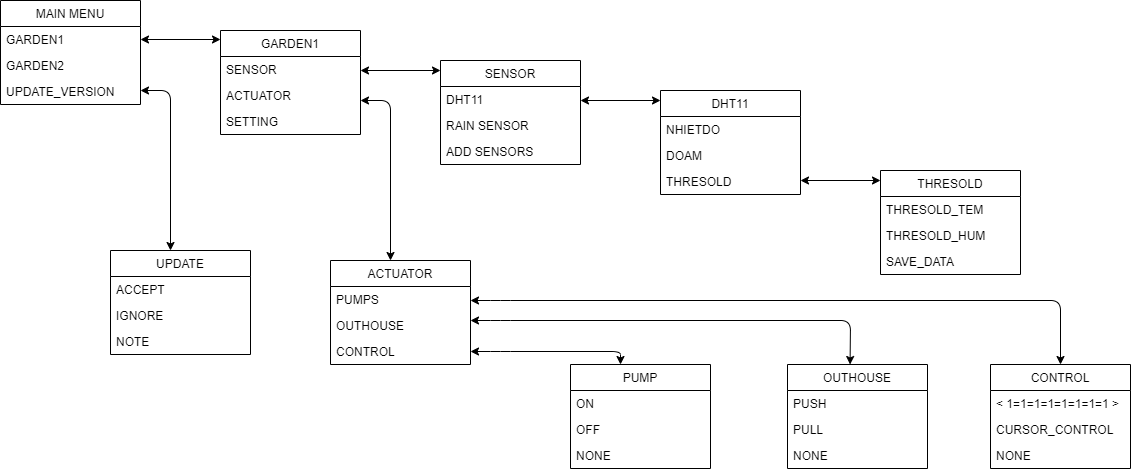

The diagram above was exported from draw.io. Its source (the exported page's mxGraphModel, read from the mxfile embedded in the PNG):
<mxGraphModel dx="1476" dy="627" grid="1" gridSize="10" guides="1" tooltips="1" connect="1" arrows="1" fold="1" page="1" pageScale="1" pageWidth="827" pageHeight="1169" math="0" shadow="0">
  <root>
    <mxCell id="WIyWlLk6GJQsqaUBKTNV-0" />
    <mxCell id="WIyWlLk6GJQsqaUBKTNV-1" parent="WIyWlLk6GJQsqaUBKTNV-0" />
    <mxCell id="KKEK5AIgn9rRm-RQ12Jo-1" value="MAIN MENU" style="swimlane;fontStyle=0;childLayout=stackLayout;horizontal=1;startSize=26;fillColor=none;horizontalStack=0;resizeParent=1;resizeParentMax=0;resizeLast=0;collapsible=1;marginBottom=0;" vertex="1" parent="WIyWlLk6GJQsqaUBKTNV-1">
      <mxGeometry x="40" y="80" width="140" height="104" as="geometry" />
    </mxCell>
    <mxCell id="KKEK5AIgn9rRm-RQ12Jo-2" value="GARDEN1" style="text;strokeColor=none;fillColor=none;align=left;verticalAlign=top;spacingLeft=4;spacingRight=4;overflow=hidden;rotatable=0;points=[[0,0.5],[1,0.5]];portConstraint=eastwest;" vertex="1" parent="KKEK5AIgn9rRm-RQ12Jo-1">
      <mxGeometry y="26" width="140" height="26" as="geometry" />
    </mxCell>
    <mxCell id="KKEK5AIgn9rRm-RQ12Jo-3" value="GARDEN2" style="text;strokeColor=none;fillColor=none;align=left;verticalAlign=top;spacingLeft=4;spacingRight=4;overflow=hidden;rotatable=0;points=[[0,0.5],[1,0.5]];portConstraint=eastwest;" vertex="1" parent="KKEK5AIgn9rRm-RQ12Jo-1">
      <mxGeometry y="52" width="140" height="26" as="geometry" />
    </mxCell>
    <mxCell id="KKEK5AIgn9rRm-RQ12Jo-4" value="UPDATE_VERSION" style="text;strokeColor=none;fillColor=none;align=left;verticalAlign=top;spacingLeft=4;spacingRight=4;overflow=hidden;rotatable=0;points=[[0,0.5],[1,0.5]];portConstraint=eastwest;" vertex="1" parent="KKEK5AIgn9rRm-RQ12Jo-1">
      <mxGeometry y="78" width="140" height="26" as="geometry" />
    </mxCell>
    <mxCell id="KKEK5AIgn9rRm-RQ12Jo-5" value="GARDEN1" style="swimlane;fontStyle=0;childLayout=stackLayout;horizontal=1;startSize=26;fillColor=none;horizontalStack=0;resizeParent=1;resizeParentMax=0;resizeLast=0;collapsible=1;marginBottom=0;" vertex="1" parent="WIyWlLk6GJQsqaUBKTNV-1">
      <mxGeometry x="260" y="110" width="140" height="104" as="geometry" />
    </mxCell>
    <mxCell id="KKEK5AIgn9rRm-RQ12Jo-6" value="SENSOR" style="text;strokeColor=none;fillColor=none;align=left;verticalAlign=top;spacingLeft=4;spacingRight=4;overflow=hidden;rotatable=0;points=[[0,0.5],[1,0.5]];portConstraint=eastwest;" vertex="1" parent="KKEK5AIgn9rRm-RQ12Jo-5">
      <mxGeometry y="26" width="140" height="26" as="geometry" />
    </mxCell>
    <mxCell id="KKEK5AIgn9rRm-RQ12Jo-7" value="ACTUATOR" style="text;strokeColor=none;fillColor=none;align=left;verticalAlign=top;spacingLeft=4;spacingRight=4;overflow=hidden;rotatable=0;points=[[0,0.5],[1,0.5]];portConstraint=eastwest;" vertex="1" parent="KKEK5AIgn9rRm-RQ12Jo-5">
      <mxGeometry y="52" width="140" height="26" as="geometry" />
    </mxCell>
    <mxCell id="KKEK5AIgn9rRm-RQ12Jo-8" value="SETTING" style="text;strokeColor=none;fillColor=none;align=left;verticalAlign=top;spacingLeft=4;spacingRight=4;overflow=hidden;rotatable=0;points=[[0,0.5],[1,0.5]];portConstraint=eastwest;" vertex="1" parent="KKEK5AIgn9rRm-RQ12Jo-5">
      <mxGeometry y="78" width="140" height="26" as="geometry" />
    </mxCell>
    <mxCell id="KKEK5AIgn9rRm-RQ12Jo-9" value="SENSOR" style="swimlane;fontStyle=0;childLayout=stackLayout;horizontal=1;startSize=26;fillColor=none;horizontalStack=0;resizeParent=1;resizeParentMax=0;resizeLast=0;collapsible=1;marginBottom=0;" vertex="1" parent="WIyWlLk6GJQsqaUBKTNV-1">
      <mxGeometry x="480" y="140" width="140" height="104" as="geometry" />
    </mxCell>
    <mxCell id="KKEK5AIgn9rRm-RQ12Jo-10" value="DHT11" style="text;strokeColor=none;fillColor=none;align=left;verticalAlign=top;spacingLeft=4;spacingRight=4;overflow=hidden;rotatable=0;points=[[0,0.5],[1,0.5]];portConstraint=eastwest;" vertex="1" parent="KKEK5AIgn9rRm-RQ12Jo-9">
      <mxGeometry y="26" width="140" height="26" as="geometry" />
    </mxCell>
    <mxCell id="KKEK5AIgn9rRm-RQ12Jo-11" value="RAIN SENSOR" style="text;strokeColor=none;fillColor=none;align=left;verticalAlign=top;spacingLeft=4;spacingRight=4;overflow=hidden;rotatable=0;points=[[0,0.5],[1,0.5]];portConstraint=eastwest;" vertex="1" parent="KKEK5AIgn9rRm-RQ12Jo-9">
      <mxGeometry y="52" width="140" height="26" as="geometry" />
    </mxCell>
    <mxCell id="KKEK5AIgn9rRm-RQ12Jo-12" value="ADD SENSORS" style="text;strokeColor=none;fillColor=none;align=left;verticalAlign=top;spacingLeft=4;spacingRight=4;overflow=hidden;rotatable=0;points=[[0,0.5],[1,0.5]];portConstraint=eastwest;" vertex="1" parent="KKEK5AIgn9rRm-RQ12Jo-9">
      <mxGeometry y="78" width="140" height="26" as="geometry" />
    </mxCell>
    <mxCell id="KKEK5AIgn9rRm-RQ12Jo-13" value="DHT11" style="swimlane;fontStyle=0;childLayout=stackLayout;horizontal=1;startSize=26;fillColor=none;horizontalStack=0;resizeParent=1;resizeParentMax=0;resizeLast=0;collapsible=1;marginBottom=0;" vertex="1" parent="WIyWlLk6GJQsqaUBKTNV-1">
      <mxGeometry x="700" y="170" width="140" height="104" as="geometry" />
    </mxCell>
    <mxCell id="KKEK5AIgn9rRm-RQ12Jo-14" value="NHIETDO" style="text;strokeColor=none;fillColor=none;align=left;verticalAlign=top;spacingLeft=4;spacingRight=4;overflow=hidden;rotatable=0;points=[[0,0.5],[1,0.5]];portConstraint=eastwest;" vertex="1" parent="KKEK5AIgn9rRm-RQ12Jo-13">
      <mxGeometry y="26" width="140" height="26" as="geometry" />
    </mxCell>
    <mxCell id="KKEK5AIgn9rRm-RQ12Jo-15" value="DOAM" style="text;strokeColor=none;fillColor=none;align=left;verticalAlign=top;spacingLeft=4;spacingRight=4;overflow=hidden;rotatable=0;points=[[0,0.5],[1,0.5]];portConstraint=eastwest;" vertex="1" parent="KKEK5AIgn9rRm-RQ12Jo-13">
      <mxGeometry y="52" width="140" height="26" as="geometry" />
    </mxCell>
    <mxCell id="KKEK5AIgn9rRm-RQ12Jo-16" value="THRESOLD" style="text;strokeColor=none;fillColor=none;align=left;verticalAlign=top;spacingLeft=4;spacingRight=4;overflow=hidden;rotatable=0;points=[[0,0.5],[1,0.5]];portConstraint=eastwest;" vertex="1" parent="KKEK5AIgn9rRm-RQ12Jo-13">
      <mxGeometry y="78" width="140" height="26" as="geometry" />
    </mxCell>
    <mxCell id="KKEK5AIgn9rRm-RQ12Jo-17" value="THRESOLD" style="swimlane;fontStyle=0;childLayout=stackLayout;horizontal=1;startSize=26;fillColor=none;horizontalStack=0;resizeParent=1;resizeParentMax=0;resizeLast=0;collapsible=1;marginBottom=0;" vertex="1" parent="WIyWlLk6GJQsqaUBKTNV-1">
      <mxGeometry x="920" y="250" width="140" height="104" as="geometry" />
    </mxCell>
    <mxCell id="KKEK5AIgn9rRm-RQ12Jo-18" value="THRESOLD_TEM" style="text;strokeColor=none;fillColor=none;align=left;verticalAlign=top;spacingLeft=4;spacingRight=4;overflow=hidden;rotatable=0;points=[[0,0.5],[1,0.5]];portConstraint=eastwest;" vertex="1" parent="KKEK5AIgn9rRm-RQ12Jo-17">
      <mxGeometry y="26" width="140" height="26" as="geometry" />
    </mxCell>
    <mxCell id="KKEK5AIgn9rRm-RQ12Jo-19" value="THRESOLD_HUM" style="text;strokeColor=none;fillColor=none;align=left;verticalAlign=top;spacingLeft=4;spacingRight=4;overflow=hidden;rotatable=0;points=[[0,0.5],[1,0.5]];portConstraint=eastwest;" vertex="1" parent="KKEK5AIgn9rRm-RQ12Jo-17">
      <mxGeometry y="52" width="140" height="26" as="geometry" />
    </mxCell>
    <mxCell id="KKEK5AIgn9rRm-RQ12Jo-20" value="SAVE_DATA" style="text;strokeColor=none;fillColor=none;align=left;verticalAlign=top;spacingLeft=4;spacingRight=4;overflow=hidden;rotatable=0;points=[[0,0.5],[1,0.5]];portConstraint=eastwest;" vertex="1" parent="KKEK5AIgn9rRm-RQ12Jo-17">
      <mxGeometry y="78" width="140" height="26" as="geometry" />
    </mxCell>
    <mxCell id="KKEK5AIgn9rRm-RQ12Jo-22" value="" style="endArrow=classic;startArrow=classic;html=1;entryX=1;entryY=0.5;entryDx=0;entryDy=0;" edge="1" parent="WIyWlLk6GJQsqaUBKTNV-1" target="KKEK5AIgn9rRm-RQ12Jo-2">
      <mxGeometry width="50" height="50" relative="1" as="geometry">
        <mxPoint x="260" y="119" as="sourcePoint" />
        <mxPoint x="470" y="280" as="targetPoint" />
      </mxGeometry>
    </mxCell>
    <mxCell id="KKEK5AIgn9rRm-RQ12Jo-23" value="" style="endArrow=classic;startArrow=classic;html=1;entryX=1;entryY=0.5;entryDx=0;entryDy=0;" edge="1" parent="WIyWlLk6GJQsqaUBKTNV-1">
      <mxGeometry width="50" height="50" relative="1" as="geometry">
        <mxPoint x="480" y="150" as="sourcePoint" />
        <mxPoint x="400" y="150" as="targetPoint" />
      </mxGeometry>
    </mxCell>
    <mxCell id="KKEK5AIgn9rRm-RQ12Jo-28" value="" style="endArrow=classic;startArrow=classic;html=1;entryX=1;entryY=0.5;entryDx=0;entryDy=0;" edge="1" parent="WIyWlLk6GJQsqaUBKTNV-1">
      <mxGeometry width="50" height="50" relative="1" as="geometry">
        <mxPoint x="700" y="180" as="sourcePoint" />
        <mxPoint x="620" y="180" as="targetPoint" />
      </mxGeometry>
    </mxCell>
    <mxCell id="KKEK5AIgn9rRm-RQ12Jo-29" value="" style="endArrow=classic;startArrow=classic;html=1;entryX=1;entryY=0.5;entryDx=0;entryDy=0;" edge="1" parent="WIyWlLk6GJQsqaUBKTNV-1">
      <mxGeometry width="50" height="50" relative="1" as="geometry">
        <mxPoint x="920" y="260" as="sourcePoint" />
        <mxPoint x="840" y="260" as="targetPoint" />
      </mxGeometry>
    </mxCell>
    <mxCell id="KKEK5AIgn9rRm-RQ12Jo-32" value="" style="endArrow=classic;startArrow=classic;html=1;entryX=1;entryY=0.5;entryDx=0;entryDy=0;" edge="1" parent="WIyWlLk6GJQsqaUBKTNV-1">
      <mxGeometry width="50" height="50" relative="1" as="geometry">
        <mxPoint x="430" y="340" as="sourcePoint" />
        <mxPoint x="400" y="180" as="targetPoint" />
        <Array as="points">
          <mxPoint x="430" y="180" />
        </Array>
      </mxGeometry>
    </mxCell>
    <mxCell id="KKEK5AIgn9rRm-RQ12Jo-33" value="ACTUATOR" style="swimlane;fontStyle=0;childLayout=stackLayout;horizontal=1;startSize=26;fillColor=none;horizontalStack=0;resizeParent=1;resizeParentMax=0;resizeLast=0;collapsible=1;marginBottom=0;" vertex="1" parent="WIyWlLk6GJQsqaUBKTNV-1">
      <mxGeometry x="370" y="340" width="140" height="104" as="geometry" />
    </mxCell>
    <mxCell id="KKEK5AIgn9rRm-RQ12Jo-34" value="PUMPS" style="text;strokeColor=none;fillColor=none;align=left;verticalAlign=top;spacingLeft=4;spacingRight=4;overflow=hidden;rotatable=0;points=[[0,0.5],[1,0.5]];portConstraint=eastwest;" vertex="1" parent="KKEK5AIgn9rRm-RQ12Jo-33">
      <mxGeometry y="26" width="140" height="26" as="geometry" />
    </mxCell>
    <mxCell id="KKEK5AIgn9rRm-RQ12Jo-35" value="OUTHOUSE" style="text;strokeColor=none;fillColor=none;align=left;verticalAlign=top;spacingLeft=4;spacingRight=4;overflow=hidden;rotatable=0;points=[[0,0.5],[1,0.5]];portConstraint=eastwest;" vertex="1" parent="KKEK5AIgn9rRm-RQ12Jo-33">
      <mxGeometry y="52" width="140" height="26" as="geometry" />
    </mxCell>
    <mxCell id="KKEK5AIgn9rRm-RQ12Jo-36" value="CONTROL" style="text;strokeColor=none;fillColor=none;align=left;verticalAlign=top;spacingLeft=4;spacingRight=4;overflow=hidden;rotatable=0;points=[[0,0.5],[1,0.5]];portConstraint=eastwest;" vertex="1" parent="KKEK5AIgn9rRm-RQ12Jo-33">
      <mxGeometry y="78" width="140" height="26" as="geometry" />
    </mxCell>
    <mxCell id="KKEK5AIgn9rRm-RQ12Jo-37" value="PUMP" style="swimlane;fontStyle=0;childLayout=stackLayout;horizontal=1;startSize=26;fillColor=none;horizontalStack=0;resizeParent=1;resizeParentMax=0;resizeLast=0;collapsible=1;marginBottom=0;" vertex="1" parent="WIyWlLk6GJQsqaUBKTNV-1">
      <mxGeometry x="610" y="444" width="140" height="104" as="geometry" />
    </mxCell>
    <mxCell id="KKEK5AIgn9rRm-RQ12Jo-38" value="ON" style="text;strokeColor=none;fillColor=none;align=left;verticalAlign=top;spacingLeft=4;spacingRight=4;overflow=hidden;rotatable=0;points=[[0,0.5],[1,0.5]];portConstraint=eastwest;" vertex="1" parent="KKEK5AIgn9rRm-RQ12Jo-37">
      <mxGeometry y="26" width="140" height="26" as="geometry" />
    </mxCell>
    <mxCell id="KKEK5AIgn9rRm-RQ12Jo-39" value="OFF" style="text;strokeColor=none;fillColor=none;align=left;verticalAlign=top;spacingLeft=4;spacingRight=4;overflow=hidden;rotatable=0;points=[[0,0.5],[1,0.5]];portConstraint=eastwest;" vertex="1" parent="KKEK5AIgn9rRm-RQ12Jo-37">
      <mxGeometry y="52" width="140" height="26" as="geometry" />
    </mxCell>
    <mxCell id="KKEK5AIgn9rRm-RQ12Jo-40" value="NONE" style="text;strokeColor=none;fillColor=none;align=left;verticalAlign=top;spacingLeft=4;spacingRight=4;overflow=hidden;rotatable=0;points=[[0,0.5],[1,0.5]];portConstraint=eastwest;" vertex="1" parent="KKEK5AIgn9rRm-RQ12Jo-37">
      <mxGeometry y="78" width="140" height="26" as="geometry" />
    </mxCell>
    <mxCell id="KKEK5AIgn9rRm-RQ12Jo-41" value="CONTROL" style="swimlane;fontStyle=0;childLayout=stackLayout;horizontal=1;startSize=26;fillColor=none;horizontalStack=0;resizeParent=1;resizeParentMax=0;resizeLast=0;collapsible=1;marginBottom=0;" vertex="1" parent="WIyWlLk6GJQsqaUBKTNV-1">
      <mxGeometry x="1030" y="444" width="140" height="104" as="geometry" />
    </mxCell>
    <mxCell id="KKEK5AIgn9rRm-RQ12Jo-42" value="&lt; 1=1=1=1=1=1=1=1 &gt;" style="text;strokeColor=none;fillColor=none;align=left;verticalAlign=top;spacingLeft=4;spacingRight=4;overflow=hidden;rotatable=0;points=[[0,0.5],[1,0.5]];portConstraint=eastwest;" vertex="1" parent="KKEK5AIgn9rRm-RQ12Jo-41">
      <mxGeometry y="26" width="140" height="26" as="geometry" />
    </mxCell>
    <mxCell id="KKEK5AIgn9rRm-RQ12Jo-43" value="CURSOR_CONTROL" style="text;strokeColor=none;fillColor=none;align=left;verticalAlign=top;spacingLeft=4;spacingRight=4;overflow=hidden;rotatable=0;points=[[0,0.5],[1,0.5]];portConstraint=eastwest;" vertex="1" parent="KKEK5AIgn9rRm-RQ12Jo-41">
      <mxGeometry y="52" width="140" height="26" as="geometry" />
    </mxCell>
    <mxCell id="KKEK5AIgn9rRm-RQ12Jo-44" value="NONE" style="text;strokeColor=none;fillColor=none;align=left;verticalAlign=top;spacingLeft=4;spacingRight=4;overflow=hidden;rotatable=0;points=[[0,0.5],[1,0.5]];portConstraint=eastwest;" vertex="1" parent="KKEK5AIgn9rRm-RQ12Jo-41">
      <mxGeometry y="78" width="140" height="26" as="geometry" />
    </mxCell>
    <mxCell id="KKEK5AIgn9rRm-RQ12Jo-45" value="OUTHOUSE" style="swimlane;fontStyle=0;childLayout=stackLayout;horizontal=1;startSize=26;fillColor=none;horizontalStack=0;resizeParent=1;resizeParentMax=0;resizeLast=0;collapsible=1;marginBottom=0;" vertex="1" parent="WIyWlLk6GJQsqaUBKTNV-1">
      <mxGeometry x="827" y="444" width="140" height="104" as="geometry" />
    </mxCell>
    <mxCell id="KKEK5AIgn9rRm-RQ12Jo-46" value="PUSH" style="text;strokeColor=none;fillColor=none;align=left;verticalAlign=top;spacingLeft=4;spacingRight=4;overflow=hidden;rotatable=0;points=[[0,0.5],[1,0.5]];portConstraint=eastwest;" vertex="1" parent="KKEK5AIgn9rRm-RQ12Jo-45">
      <mxGeometry y="26" width="140" height="26" as="geometry" />
    </mxCell>
    <mxCell id="KKEK5AIgn9rRm-RQ12Jo-47" value="PULL" style="text;strokeColor=none;fillColor=none;align=left;verticalAlign=top;spacingLeft=4;spacingRight=4;overflow=hidden;rotatable=0;points=[[0,0.5],[1,0.5]];portConstraint=eastwest;" vertex="1" parent="KKEK5AIgn9rRm-RQ12Jo-45">
      <mxGeometry y="52" width="140" height="26" as="geometry" />
    </mxCell>
    <mxCell id="KKEK5AIgn9rRm-RQ12Jo-48" value="NONE" style="text;strokeColor=none;fillColor=none;align=left;verticalAlign=top;spacingLeft=4;spacingRight=4;overflow=hidden;rotatable=0;points=[[0,0.5],[1,0.5]];portConstraint=eastwest;" vertex="1" parent="KKEK5AIgn9rRm-RQ12Jo-45">
      <mxGeometry y="78" width="140" height="26" as="geometry" />
    </mxCell>
    <mxCell id="KKEK5AIgn9rRm-RQ12Jo-49" value="" style="endArrow=classic;startArrow=classic;html=1;entryX=1;entryY=0.5;entryDx=0;entryDy=0;" edge="1" parent="WIyWlLk6GJQsqaUBKTNV-1">
      <mxGeometry width="50" height="50" relative="1" as="geometry">
        <mxPoint x="660" y="444" as="sourcePoint" />
        <mxPoint x="510" y="431" as="targetPoint" />
        <Array as="points">
          <mxPoint x="660" y="431" />
          <mxPoint x="540" y="431" />
        </Array>
      </mxGeometry>
    </mxCell>
    <mxCell id="KKEK5AIgn9rRm-RQ12Jo-50" value="" style="endArrow=classic;startArrow=classic;html=1;entryX=1;entryY=0.5;entryDx=0;entryDy=0;exitX=0.447;exitY=0;exitDx=0;exitDy=0;exitPerimeter=0;" edge="1" parent="WIyWlLk6GJQsqaUBKTNV-1" source="KKEK5AIgn9rRm-RQ12Jo-45">
      <mxGeometry width="50" height="50" relative="1" as="geometry">
        <mxPoint x="660" y="413" as="sourcePoint" />
        <mxPoint x="510" y="400" as="targetPoint" />
        <Array as="points">
          <mxPoint x="890" y="400" />
          <mxPoint x="540" y="400" />
        </Array>
      </mxGeometry>
    </mxCell>
    <mxCell id="KKEK5AIgn9rRm-RQ12Jo-51" value="" style="endArrow=classic;startArrow=classic;html=1;entryX=1;entryY=0.5;entryDx=0;entryDy=0;exitX=0.5;exitY=0;exitDx=0;exitDy=0;" edge="1" parent="WIyWlLk6GJQsqaUBKTNV-1" source="KKEK5AIgn9rRm-RQ12Jo-41">
      <mxGeometry width="50" height="50" relative="1" as="geometry">
        <mxPoint x="889.5799999999999" y="424" as="sourcePoint" />
        <mxPoint x="510" y="380" as="targetPoint" />
        <Array as="points">
          <mxPoint x="1100" y="380" />
          <mxPoint x="540" y="380" />
        </Array>
      </mxGeometry>
    </mxCell>
    <mxCell id="KKEK5AIgn9rRm-RQ12Jo-52" value="" style="endArrow=classic;startArrow=classic;html=1;entryX=1;entryY=0.5;entryDx=0;entryDy=0;" edge="1" parent="WIyWlLk6GJQsqaUBKTNV-1">
      <mxGeometry width="50" height="50" relative="1" as="geometry">
        <mxPoint x="210" y="330" as="sourcePoint" />
        <mxPoint x="180" y="170" as="targetPoint" />
        <Array as="points">
          <mxPoint x="210" y="170" />
        </Array>
      </mxGeometry>
    </mxCell>
    <mxCell id="KKEK5AIgn9rRm-RQ12Jo-53" value="UPDATE" style="swimlane;fontStyle=0;childLayout=stackLayout;horizontal=1;startSize=26;fillColor=none;horizontalStack=0;resizeParent=1;resizeParentMax=0;resizeLast=0;collapsible=1;marginBottom=0;" vertex="1" parent="WIyWlLk6GJQsqaUBKTNV-1">
      <mxGeometry x="150" y="330" width="140" height="104" as="geometry" />
    </mxCell>
    <mxCell id="KKEK5AIgn9rRm-RQ12Jo-54" value="ACCEPT" style="text;strokeColor=none;fillColor=none;align=left;verticalAlign=top;spacingLeft=4;spacingRight=4;overflow=hidden;rotatable=0;points=[[0,0.5],[1,0.5]];portConstraint=eastwest;" vertex="1" parent="KKEK5AIgn9rRm-RQ12Jo-53">
      <mxGeometry y="26" width="140" height="26" as="geometry" />
    </mxCell>
    <mxCell id="KKEK5AIgn9rRm-RQ12Jo-55" value="IGNORE" style="text;strokeColor=none;fillColor=none;align=left;verticalAlign=top;spacingLeft=4;spacingRight=4;overflow=hidden;rotatable=0;points=[[0,0.5],[1,0.5]];portConstraint=eastwest;" vertex="1" parent="KKEK5AIgn9rRm-RQ12Jo-53">
      <mxGeometry y="52" width="140" height="26" as="geometry" />
    </mxCell>
    <mxCell id="KKEK5AIgn9rRm-RQ12Jo-56" value="NOTE" style="text;strokeColor=none;fillColor=none;align=left;verticalAlign=top;spacingLeft=4;spacingRight=4;overflow=hidden;rotatable=0;points=[[0,0.5],[1,0.5]];portConstraint=eastwest;" vertex="1" parent="KKEK5AIgn9rRm-RQ12Jo-53">
      <mxGeometry y="78" width="140" height="26" as="geometry" />
    </mxCell>
  </root>
</mxGraphModel>